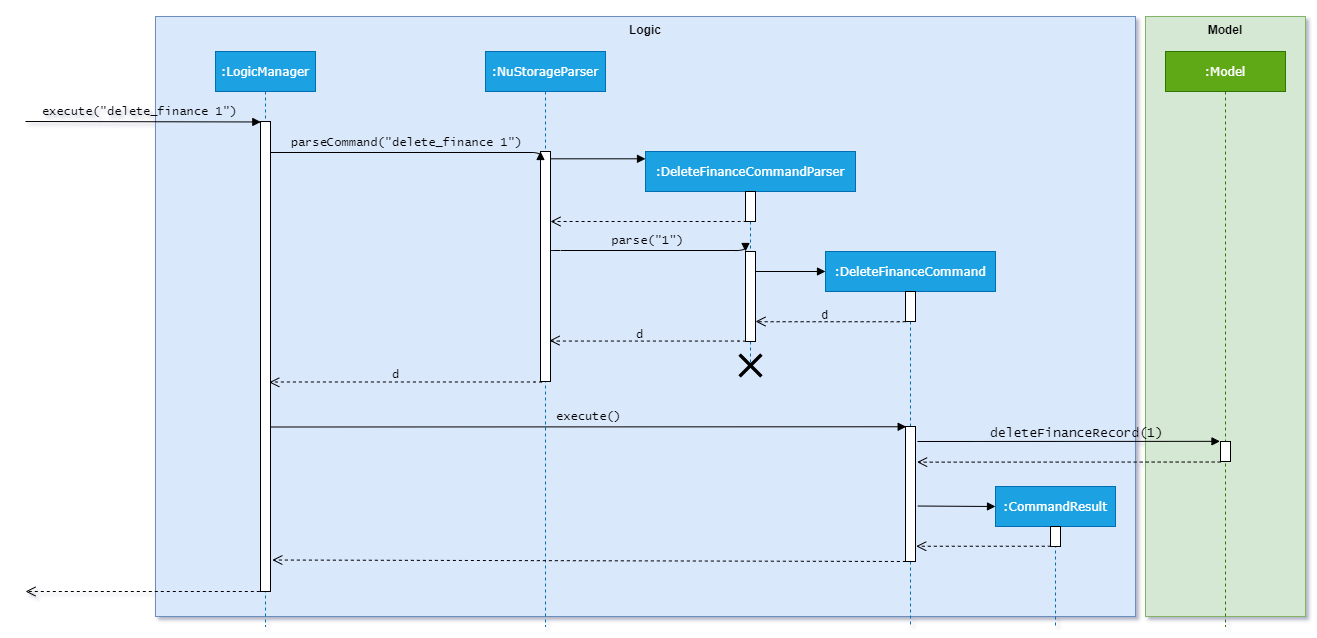

The diagram above was exported from draw.io. Its source (the exported page's mxGraphModel, read from the mxfile embedded in the PNG):
<mxGraphModel dx="3176" dy="1096" grid="1" gridSize="10" guides="1" tooltips="1" connect="1" arrows="1" fold="1" page="1" pageScale="1" pageWidth="1100" pageHeight="850" background="#ffffff" math="0" shadow="0">
  <root>
    <mxCell id="0" />
    <mxCell id="1" parent="0" />
    <mxCell id="SOwKMEaqDW7iDqkvwhgm-37" value="&lt;b&gt;Model&lt;/b&gt;" style="rounded=0;whiteSpace=wrap;html=1;labelPosition=center;verticalLabelPosition=middle;align=center;verticalAlign=top;fillColor=#d5e8d4;strokeColor=#82b366;" vertex="1" parent="1">
      <mxGeometry x="160" y="50" width="160" height="600" as="geometry" />
    </mxCell>
    <mxCell id="SOwKMEaqDW7iDqkvwhgm-35" value="&lt;b&gt;Logic&lt;/b&gt;" style="rounded=0;whiteSpace=wrap;html=1;labelPosition=center;verticalLabelPosition=middle;align=center;verticalAlign=top;fillColor=#dae8fc;strokeColor=#6c8ebf;" vertex="1" parent="1">
      <mxGeometry x="-830" y="50" width="980" height="600" as="geometry" />
    </mxCell>
    <mxCell id="7baba1c4bc27f4b0-2" value=":NuStorageParser" style="shape=umlLifeline;perimeter=lifelinePerimeter;whiteSpace=wrap;html=1;container=1;collapsible=0;recursiveResize=0;outlineConnect=0;rounded=0;shadow=0;comic=0;labelBackgroundColor=none;strokeWidth=1;fontFamily=Verdana;fontSize=12;align=center;size=40;fillColor=#1ba1e2;strokeColor=#006EAF;fontColor=#ffffff;" parent="1" vertex="1">
      <mxGeometry x="-500" y="85" width="120" height="575" as="geometry" />
    </mxCell>
    <mxCell id="7baba1c4bc27f4b0-10" value="" style="html=1;points=[];perimeter=orthogonalPerimeter;rounded=0;shadow=0;comic=0;labelBackgroundColor=none;strokeWidth=1;fontFamily=Verdana;fontSize=12;align=center;" parent="7baba1c4bc27f4b0-2" vertex="1">
      <mxGeometry x="55" y="100" width="10" height="230" as="geometry" />
    </mxCell>
    <mxCell id="7baba1c4bc27f4b0-3" value=":DeleteFinanceCommandParser" style="shape=umlLifeline;perimeter=lifelinePerimeter;whiteSpace=wrap;html=1;container=1;collapsible=0;recursiveResize=0;outlineConnect=0;rounded=0;shadow=0;comic=0;labelBackgroundColor=none;strokeWidth=1;fontFamily=Verdana;fontSize=12;align=center;fillColor=#1ba1e2;strokeColor=#006EAF;fontColor=#ffffff;" parent="1" vertex="1">
      <mxGeometry x="-340" y="185" width="210" height="215" as="geometry" />
    </mxCell>
    <mxCell id="7baba1c4bc27f4b0-13" value="" style="html=1;points=[];perimeter=orthogonalPerimeter;rounded=0;shadow=0;comic=0;labelBackgroundColor=none;strokeWidth=1;fontFamily=Verdana;fontSize=12;align=center;" parent="7baba1c4bc27f4b0-3" vertex="1">
      <mxGeometry x="100" y="40" width="10" height="30" as="geometry" />
    </mxCell>
    <mxCell id="SOwKMEaqDW7iDqkvwhgm-3" value="" style="html=1;points=[];perimeter=orthogonalPerimeter;rounded=0;shadow=0;comic=0;labelBackgroundColor=none;strokeWidth=1;fontFamily=Verdana;fontSize=12;align=center;" vertex="1" parent="7baba1c4bc27f4b0-3">
      <mxGeometry x="100" y="100" width="10" height="90" as="geometry" />
    </mxCell>
    <mxCell id="SOwKMEaqDW7iDqkvwhgm-4" value="&lt;font face=&quot;Lucida Console&quot;&gt;parse(&quot;1&quot;)&lt;/font&gt;" style="html=1;verticalAlign=bottom;endArrow=block;labelBackgroundColor=none;fontFamily=Verdana;fontSize=12;edgeStyle=elbowEdgeStyle;elbow=vertical;entryX=0;entryY=0;entryDx=0;entryDy=0;entryPerimeter=0;" edge="1" parent="7baba1c4bc27f4b0-3" target="SOwKMEaqDW7iDqkvwhgm-3">
      <mxGeometry relative="1" as="geometry">
        <mxPoint x="-95" y="99.99588235294124" as="sourcePoint" />
        <mxPoint x="80" y="100" as="targetPoint" />
      </mxGeometry>
    </mxCell>
    <mxCell id="7baba1c4bc27f4b0-8" value=":LogicManager" style="shape=umlLifeline;perimeter=lifelinePerimeter;whiteSpace=wrap;html=1;container=1;collapsible=0;recursiveResize=0;outlineConnect=0;rounded=0;shadow=0;comic=0;labelBackgroundColor=none;strokeWidth=1;fontFamily=Verdana;fontSize=12;align=center;fillColor=#1ba1e2;strokeColor=#006EAF;fontColor=#ffffff;" parent="1" vertex="1">
      <mxGeometry x="-770" y="85" width="100" height="575" as="geometry" />
    </mxCell>
    <mxCell id="7baba1c4bc27f4b0-9" value="" style="html=1;points=[];perimeter=orthogonalPerimeter;rounded=0;shadow=0;comic=0;labelBackgroundColor=none;strokeWidth=1;fontFamily=Verdana;fontSize=12;align=center;" parent="7baba1c4bc27f4b0-8" vertex="1">
      <mxGeometry x="45" y="70" width="10" height="470" as="geometry" />
    </mxCell>
    <mxCell id="7baba1c4bc27f4b0-11" value="&lt;font face=&quot;Lucida Console&quot;&gt;parseCommand(&quot;delete_finance&amp;nbsp;1&quot;)&lt;/font&gt;" style="html=1;verticalAlign=bottom;endArrow=block;entryX=0;entryY=0;labelBackgroundColor=none;fontFamily=Verdana;fontSize=12;edgeStyle=elbowEdgeStyle;elbow=vertical;" parent="1" source="7baba1c4bc27f4b0-9" target="7baba1c4bc27f4b0-10" edge="1">
      <mxGeometry relative="1" as="geometry">
        <mxPoint x="-500" y="195" as="sourcePoint" />
      </mxGeometry>
    </mxCell>
    <mxCell id="7baba1c4bc27f4b0-14" value="" style="html=1;verticalAlign=bottom;endArrow=block;labelBackgroundColor=none;fontFamily=Verdana;fontSize=12;elbow=vertical;entryX=0;entryY=0.034;entryDx=0;entryDy=0;entryPerimeter=0;" parent="1" source="7baba1c4bc27f4b0-10" target="7baba1c4bc27f4b0-3" edge="1">
      <mxGeometry relative="1" as="geometry">
        <mxPoint x="-350" y="205" as="sourcePoint" />
        <mxPoint x="-370" y="275" as="targetPoint" />
      </mxGeometry>
    </mxCell>
    <mxCell id="SOwKMEaqDW7iDqkvwhgm-1" value="&lt;font face=&quot;Lucida Console&quot;&gt;execute(&quot;delete_finance 1&quot;)&lt;/font&gt;" style="html=1;verticalAlign=bottom;endArrow=block;labelBackgroundColor=none;fontFamily=Verdana;fontSize=12;elbow=vertical;entryX=0.032;entryY=0.001;entryDx=0;entryDy=0;entryPerimeter=0;" edge="1" parent="1" target="7baba1c4bc27f4b0-9">
      <mxGeometry x="-0.0259" relative="1" as="geometry">
        <mxPoint x="-960" y="155" as="sourcePoint" />
        <mxPoint x="-720" y="155" as="targetPoint" />
        <mxPoint as="offset" />
      </mxGeometry>
    </mxCell>
    <mxCell id="SOwKMEaqDW7iDqkvwhgm-2" value="" style="html=1;verticalAlign=bottom;endArrow=open;dashed=1;endSize=8;labelBackgroundColor=none;fontFamily=Verdana;fontSize=12;edgeStyle=elbowEdgeStyle;elbow=vertical;exitX=0.095;exitY=0.992;exitDx=0;exitDy=0;exitPerimeter=0;" edge="1" parent="1" source="7baba1c4bc27f4b0-13" target="7baba1c4bc27f4b0-10">
      <mxGeometry relative="1" as="geometry">
        <mxPoint x="-380" y="275" as="targetPoint" />
        <Array as="points">
          <mxPoint x="-290" y="255" />
          <mxPoint x="-260" y="255" />
        </Array>
        <mxPoint x="-260" y="255" as="sourcePoint" />
      </mxGeometry>
    </mxCell>
    <mxCell id="SOwKMEaqDW7iDqkvwhgm-5" value=":DeleteFinanceCommand" style="shape=umlLifeline;perimeter=lifelinePerimeter;whiteSpace=wrap;html=1;container=1;collapsible=0;recursiveResize=0;outlineConnect=0;rounded=0;shadow=0;comic=0;labelBackgroundColor=none;strokeWidth=1;fontFamily=Verdana;fontSize=12;align=center;fillColor=#1ba1e2;strokeColor=#006EAF;fontColor=#ffffff;" vertex="1" parent="1">
      <mxGeometry x="-160" y="285" width="170" height="375" as="geometry" />
    </mxCell>
    <mxCell id="SOwKMEaqDW7iDqkvwhgm-6" value="" style="html=1;points=[];perimeter=orthogonalPerimeter;rounded=0;shadow=0;comic=0;labelBackgroundColor=none;strokeWidth=1;fontFamily=Verdana;fontSize=12;align=center;" vertex="1" parent="SOwKMEaqDW7iDqkvwhgm-5">
      <mxGeometry x="80" y="40" width="10" height="30" as="geometry" />
    </mxCell>
    <mxCell id="SOwKMEaqDW7iDqkvwhgm-7" value="" style="html=1;points=[];perimeter=orthogonalPerimeter;rounded=0;shadow=0;comic=0;labelBackgroundColor=none;strokeWidth=1;fontFamily=Verdana;fontSize=12;align=center;" vertex="1" parent="SOwKMEaqDW7iDqkvwhgm-5">
      <mxGeometry x="80" y="175" width="10" height="135" as="geometry" />
    </mxCell>
    <mxCell id="SOwKMEaqDW7iDqkvwhgm-9" value="" style="html=1;verticalAlign=bottom;endArrow=block;labelBackgroundColor=none;fontFamily=Verdana;fontSize=12;elbow=vertical;" edge="1" parent="SOwKMEaqDW7iDqkvwhgm-5">
      <mxGeometry relative="1" as="geometry">
        <mxPoint x="-70" y="19.999999999999943" as="sourcePoint" />
        <mxPoint y="20" as="targetPoint" />
      </mxGeometry>
    </mxCell>
    <mxCell id="SOwKMEaqDW7iDqkvwhgm-10" value="" style="html=1;verticalAlign=bottom;endArrow=open;dashed=1;endSize=8;labelBackgroundColor=none;fontFamily=Verdana;fontSize=12;edgeStyle=elbowEdgeStyle;elbow=vertical;" edge="1" parent="1">
      <mxGeometry relative="1" as="geometry">
        <mxPoint x="-230" y="355" as="targetPoint" />
        <Array as="points">
          <mxPoint x="-105" y="355.24" />
          <mxPoint x="-75" y="355.24" />
        </Array>
        <mxPoint x="-80" y="355" as="sourcePoint" />
      </mxGeometry>
    </mxCell>
    <mxCell id="SOwKMEaqDW7iDqkvwhgm-11" value="&lt;font style=&quot;font-size: 12px&quot;&gt;d&lt;/font&gt;" style="edgeLabel;html=1;align=center;verticalAlign=bottom;resizable=0;points=[];labelPosition=center;verticalLabelPosition=top;labelBackgroundColor=none;" vertex="1" connectable="0" parent="SOwKMEaqDW7iDqkvwhgm-10">
      <mxGeometry x="0.0885" y="1" relative="1" as="geometry">
        <mxPoint as="offset" />
      </mxGeometry>
    </mxCell>
    <mxCell id="SOwKMEaqDW7iDqkvwhgm-12" value="" style="html=1;verticalAlign=bottom;endArrow=open;dashed=1;endSize=8;labelBackgroundColor=none;fontFamily=Verdana;fontSize=12;edgeStyle=elbowEdgeStyle;elbow=vertical;exitX=0.023;exitY=0.999;exitDx=0;exitDy=0;exitPerimeter=0;entryX=0.9;entryY=0.822;entryDx=0;entryDy=0;entryPerimeter=0;" edge="1" parent="1" source="SOwKMEaqDW7iDqkvwhgm-3" target="7baba1c4bc27f4b0-10">
      <mxGeometry relative="1" as="geometry">
        <mxPoint x="-420" y="374.31" as="targetPoint" />
        <Array as="points">
          <mxPoint x="-295" y="374.55" />
          <mxPoint x="-265" y="374.55" />
        </Array>
        <mxPoint x="-244.05000000000018" y="374.31" as="sourcePoint" />
      </mxGeometry>
    </mxCell>
    <mxCell id="SOwKMEaqDW7iDqkvwhgm-13" value="&lt;font face=&quot;Lucida Console&quot; style=&quot;font-size: 12px&quot;&gt;d&lt;/font&gt;" style="edgeLabel;html=1;align=center;verticalAlign=bottom;resizable=0;points=[];labelPosition=center;verticalLabelPosition=top;labelBackgroundColor=none;" vertex="1" connectable="0" parent="SOwKMEaqDW7iDqkvwhgm-12">
      <mxGeometry x="0.0885" y="1" relative="1" as="geometry">
        <mxPoint as="offset" />
      </mxGeometry>
    </mxCell>
    <mxCell id="SOwKMEaqDW7iDqkvwhgm-14" value="" style="html=1;verticalAlign=bottom;endArrow=open;dashed=1;endSize=8;labelBackgroundColor=none;fontFamily=Verdana;fontSize=12;edgeStyle=elbowEdgeStyle;elbow=vertical;exitX=0.023;exitY=0.999;exitDx=0;exitDy=0;exitPerimeter=0;entryX=0.873;entryY=0.555;entryDx=0;entryDy=0;entryPerimeter=0;" edge="1" parent="1" target="7baba1c4bc27f4b0-9">
      <mxGeometry relative="1" as="geometry">
        <mxPoint x="-640" y="414.99999999999994" as="targetPoint" />
        <Array as="points">
          <mxPoint x="-499" y="415.49" />
          <mxPoint x="-469" y="415.49" />
        </Array>
        <mxPoint x="-443.77" y="415.84999999999997" as="sourcePoint" />
      </mxGeometry>
    </mxCell>
    <mxCell id="SOwKMEaqDW7iDqkvwhgm-15" value="&lt;font face=&quot;Lucida Console&quot; style=&quot;font-size: 12px&quot;&gt;d&lt;/font&gt;" style="edgeLabel;html=1;align=center;verticalAlign=bottom;resizable=0;points=[];labelPosition=center;verticalLabelPosition=top;labelBackgroundColor=none;" vertex="1" connectable="0" parent="SOwKMEaqDW7iDqkvwhgm-14">
      <mxGeometry x="0.0885" y="1" relative="1" as="geometry">
        <mxPoint as="offset" />
      </mxGeometry>
    </mxCell>
    <mxCell id="SOwKMEaqDW7iDqkvwhgm-20" value="&lt;font face=&quot;Lucida Console&quot;&gt;execute()&lt;/font&gt;" style="html=1;verticalAlign=bottom;endArrow=block;labelBackgroundColor=none;fontFamily=Verdana;fontSize=12;elbow=vertical;exitX=0.969;exitY=0.65;exitDx=0;exitDy=0;exitPerimeter=0;entryX=0.068;entryY=0.002;entryDx=0;entryDy=0;entryPerimeter=0;" edge="1" parent="1" source="7baba1c4bc27f4b0-9" target="SOwKMEaqDW7iDqkvwhgm-7">
      <mxGeometry relative="1" as="geometry">
        <mxPoint x="-700" y="479.9958823529412" as="sourcePoint" />
        <mxPoint x="-520" y="480" as="targetPoint" />
      </mxGeometry>
    </mxCell>
    <mxCell id="SOwKMEaqDW7iDqkvwhgm-22" value=":Model" style="shape=umlLifeline;perimeter=lifelinePerimeter;whiteSpace=wrap;html=1;container=1;collapsible=0;recursiveResize=0;outlineConnect=0;rounded=0;shadow=0;comic=0;labelBackgroundColor=none;strokeWidth=1;fontFamily=Verdana;fontSize=12;align=center;size=40;fillColor=#60a917;strokeColor=#2D7600;fontColor=#ffffff;" vertex="1" parent="1">
      <mxGeometry x="180" y="85" width="120" height="575" as="geometry" />
    </mxCell>
    <mxCell id="SOwKMEaqDW7iDqkvwhgm-23" value="" style="html=1;points=[];perimeter=orthogonalPerimeter;rounded=0;shadow=0;comic=0;labelBackgroundColor=none;strokeWidth=1;fontFamily=Verdana;fontSize=12;align=center;" vertex="1" parent="SOwKMEaqDW7iDqkvwhgm-22">
      <mxGeometry x="55" y="390" width="10" height="20" as="geometry" />
    </mxCell>
    <mxCell id="SOwKMEaqDW7iDqkvwhgm-24" value="&lt;font color=&quot;rgba(0, 0, 0, 0)&quot; face=&quot;Lucida Console&quot;&gt;&lt;span style=&quot;font-size: 0px&quot;&gt;deleteFinanceRecord(1)&lt;/span&gt;&lt;/font&gt;&lt;font color=&quot;#ba0000&quot; face=&quot;Lucida Console&quot;&gt;&lt;span style=&quot;font-size: 0px&quot;&gt;deleteFinanceRecord(1)&lt;/span&gt;&lt;/font&gt;" style="html=1;verticalAlign=bottom;endArrow=block;labelBackgroundColor=none;fontFamily=Verdana;fontSize=12;elbow=vertical;entryX=-0.052;entryY=-0.008;entryDx=0;entryDy=0;entryPerimeter=0;" edge="1" parent="1" target="SOwKMEaqDW7iDqkvwhgm-23">
      <mxGeometry relative="1" as="geometry">
        <mxPoint x="-68" y="475" as="sourcePoint" />
        <mxPoint x="160" y="440" as="targetPoint" />
      </mxGeometry>
    </mxCell>
    <mxCell id="SOwKMEaqDW7iDqkvwhgm-38" value="&lt;font face=&quot;Lucida Console&quot;&gt;deleteFinanceRecord(1)&lt;/font&gt;" style="edgeLabel;html=1;align=center;verticalAlign=bottom;resizable=0;points=[];fontSize=13.0667;labelBackgroundColor=none;labelPosition=center;verticalLabelPosition=top;" vertex="1" connectable="0" parent="SOwKMEaqDW7iDqkvwhgm-24">
      <mxGeometry x="-0.2318" y="-1" relative="1" as="geometry">
        <mxPoint x="41.53" y="-0.94" as="offset" />
      </mxGeometry>
    </mxCell>
    <mxCell id="SOwKMEaqDW7iDqkvwhgm-25" value="" style="html=1;verticalAlign=bottom;endArrow=open;dashed=1;endSize=8;labelBackgroundColor=none;fontFamily=Verdana;fontSize=12;elbow=vertical;exitX=0.019;exitY=1.026;exitDx=0;exitDy=0;exitPerimeter=0;entryX=1.16;entryY=0.264;entryDx=0;entryDy=0;entryPerimeter=0;" edge="1" parent="1" source="SOwKMEaqDW7iDqkvwhgm-23" target="SOwKMEaqDW7iDqkvwhgm-7">
      <mxGeometry relative="1" as="geometry">
        <mxPoint y="500" as="targetPoint" />
        <mxPoint x="150" y="500" as="sourcePoint" />
      </mxGeometry>
    </mxCell>
    <mxCell id="SOwKMEaqDW7iDqkvwhgm-27" value=":CommandResult" style="shape=umlLifeline;perimeter=lifelinePerimeter;whiteSpace=wrap;html=1;container=1;collapsible=0;recursiveResize=0;outlineConnect=0;rounded=0;shadow=0;comic=0;labelBackgroundColor=none;strokeWidth=1;fontFamily=Verdana;fontSize=12;align=center;fillColor=#1ba1e2;strokeColor=#006EAF;fontColor=#ffffff;" vertex="1" parent="1">
      <mxGeometry x="10" y="520" width="120" height="140" as="geometry" />
    </mxCell>
    <mxCell id="SOwKMEaqDW7iDqkvwhgm-28" value="" style="html=1;points=[];perimeter=orthogonalPerimeter;rounded=0;shadow=0;comic=0;labelBackgroundColor=none;strokeWidth=1;fontFamily=Verdana;fontSize=12;align=center;" vertex="1" parent="SOwKMEaqDW7iDqkvwhgm-27">
      <mxGeometry x="55" y="40" width="10" height="20" as="geometry" />
    </mxCell>
    <mxCell id="SOwKMEaqDW7iDqkvwhgm-30" value="" style="html=1;verticalAlign=bottom;endArrow=block;labelBackgroundColor=none;fontFamily=Verdana;fontSize=12;elbow=vertical;exitX=1.233;exitY=0.589;exitDx=0;exitDy=0;exitPerimeter=0;" edge="1" parent="SOwKMEaqDW7iDqkvwhgm-27" source="SOwKMEaqDW7iDqkvwhgm-7">
      <mxGeometry relative="1" as="geometry">
        <mxPoint x="-70" y="19.999999999999943" as="sourcePoint" />
        <mxPoint y="20" as="targetPoint" />
      </mxGeometry>
    </mxCell>
    <mxCell id="SOwKMEaqDW7iDqkvwhgm-31" value="" style="html=1;verticalAlign=bottom;endArrow=open;dashed=1;endSize=8;labelBackgroundColor=none;fontFamily=Verdana;fontSize=12;elbow=vertical;exitX=0.033;exitY=0.986;exitDx=0;exitDy=0;exitPerimeter=0;entryX=1.067;entryY=0.887;entryDx=0;entryDy=0;entryPerimeter=0;" edge="1" parent="1" source="SOwKMEaqDW7iDqkvwhgm-28" target="SOwKMEaqDW7iDqkvwhgm-7">
      <mxGeometry relative="1" as="geometry">
        <mxPoint x="-58.399999999999864" y="505.6400000000001" as="targetPoint" />
        <mxPoint x="190.18999999999983" y="505.5200000000001" as="sourcePoint" />
      </mxGeometry>
    </mxCell>
    <mxCell id="SOwKMEaqDW7iDqkvwhgm-32" value="" style="html=1;verticalAlign=bottom;endArrow=open;dashed=1;endSize=8;labelBackgroundColor=none;fontFamily=Verdana;fontSize=12;elbow=vertical;exitX=0.037;exitY=1;exitDx=0;exitDy=0;exitPerimeter=0;entryX=1.18;entryY=0.933;entryDx=0;entryDy=0;entryPerimeter=0;" edge="1" parent="1" source="SOwKMEaqDW7iDqkvwhgm-7" target="7baba1c4bc27f4b0-9">
      <mxGeometry relative="1" as="geometry">
        <mxPoint x="-209.99999999999991" y="589.5249999999999" as="targetPoint" />
        <mxPoint x="-75.34000000000006" y="589.5" as="sourcePoint" />
      </mxGeometry>
    </mxCell>
    <mxCell id="SOwKMEaqDW7iDqkvwhgm-33" value="" style="html=1;verticalAlign=bottom;endArrow=open;dashed=1;endSize=8;labelBackgroundColor=none;fontFamily=Verdana;fontSize=12;elbow=vertical;exitX=-0.069;exitY=1;exitDx=0;exitDy=0;exitPerimeter=0;" edge="1" parent="1" source="7baba1c4bc27f4b0-9">
      <mxGeometry relative="1" as="geometry">
        <mxPoint x="-960" y="625" as="targetPoint" />
        <mxPoint x="-727.5" y="620.3599999999998" as="sourcePoint" />
      </mxGeometry>
    </mxCell>
    <mxCell id="SOwKMEaqDW7iDqkvwhgm-39" value="" style="shape=cross;whiteSpace=wrap;html=1;rounded=0;labelBackgroundColor=none;fontSize=13.0667;rotation=-45;size=0.07506363982748591;fillColor=#000000;" vertex="1" parent="1">
      <mxGeometry x="-250" y="384" width="30" height="30" as="geometry" />
    </mxCell>
  </root>
</mxGraphModel>